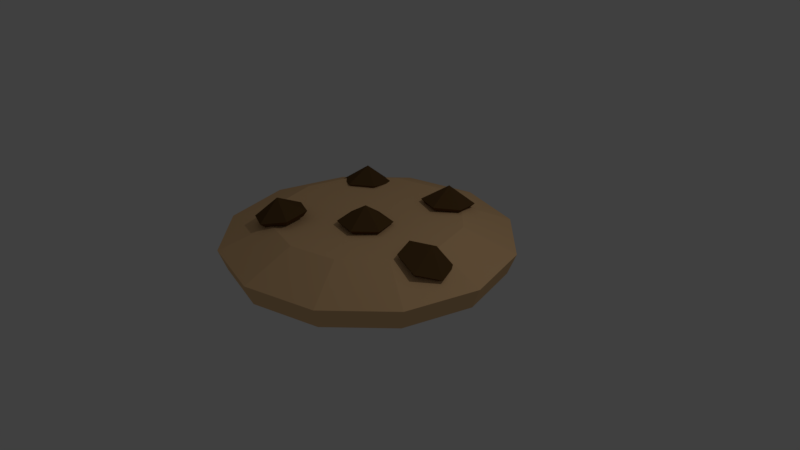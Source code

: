 # Source: Cookie.blend  (saved by Blender 2.79.0; exported with 4.5.12 LTS)
import bpy
from mathutils import Matrix  # noqa: F401  (used for matrix-valued properties, if any)

bpy.ops.wm.read_factory_settings(use_empty=True)
scene = bpy.context.scene
scene.name = 'Scene'

# ---- collections
col_collection_1 = bpy.data.collections.new('Collection 1'); scene.collection.children.link(col_collection_1)

# ---- materials (node trees are filled in below, after node groups)
mat_material_001 = bpy.data.materials.new('Material.001')
mat_material_001.alpha_threshold = 0.0
mat_material_001.use_transparent_shadow = False
mat_material_001.diffuse_color = (0.1237, 0.06649, 0.02358, 1.0)
mat_material_001.roughness = 0.5
mat_material_001.specular_intensity = 0.0
mat_material = bpy.data.materials.new('Material')
mat_material.alpha_threshold = 0.0
mat_material.use_transparent_shadow = False
mat_material.diffuse_color = (0.8412, 0.5371, 0.2738, 1.0)
mat_material.roughness = 0.5
mat_material.specular_intensity = 0.0
mat_material.line_color = (0.0, 0.0, 0.0, 1.0)

# ---- material node trees

# ---- world
world_world = bpy.data.worlds.new('World'); scene.world = world_world
world_world.color = (0.05088, 0.05088, 0.05088)
world_world.use_sun_shadow = False
world_world.sun_shadow_jitter_overblur = 0.0
world_world.cycles.sampling_method = 'MANUAL'

# ---- cameras
cam_camera = bpy.data.cameras.new('Camera')
cam_camera.clip_end = 100.0
cam_camera.lens = 35.0
cam_camera.sensor_width = 32.0
cam_camera.sensor_height = 18.0
cam_camera.ortho_scale = 7.314
cam_camera.dof.focus_distance = 0.0
cam_camera.dof.aperture_fstop = 128.0

# ---- lights
light_lamp = bpy.data.lights.new('Lamp', 'POINT')
light_lamp.transmission_factor = 0.0
light_lamp.cutoff_distance = 30.0
light_lamp.energy = 100.0
light_lamp.shadow_buffer_clip_start = 1.001
light_lamp.shadow_soft_size = 0.1
light_lamp.shadow_maximum_resolution = 0.006
light_lamp.use_absolute_resolution = True

# ---- meshes
me_cone_004 = bpy.data.meshes.new('Cone.004')
me_cone_004.from_pydata([(1.834e-08, 1.0, 0.05929), (0.866, 0.5, 0.05929), (0.866, -0.5, 0.05929), (-6.908e-08, -1.0, 0.05929), (1.834e-08, 1.375e-08, 0.8524), (-0.866, -0.5, 0.05929), (-0.866, 0.5, 0.05929), (2.87e-08, 0.7995, -0.2014), (0.6924, 0.3997, -0.2014), (0.6924, -0.3997, -0.2014), (-4.12e-08, -0.7995, -0.2014), (-0.6924, -0.3997, -0.2014), (-0.6924, 0.3997, -0.2014)], [], [(0, 4, 1), (1, 4, 2), (2, 4, 3), (3, 4, 5), (5, 4, 6), (6, 4, 0), (3, 5, 11, 10), (7, 8, 9, 10, 11, 12), (6, 0, 7, 12), (0, 1, 8, 7), (2, 3, 10, 9), (1, 2, 9, 8), (5, 6, 12, 11)])
me_cone_004.materials.append(mat_material_001)
me_cone_004.use_remesh_preserve_volume = False
me_cone_004.use_remesh_preserve_attributes = False
me_cone_004.use_mirror_vertex_groups = False
me_cone_004.update()
me_cone_003 = bpy.data.meshes.new('Cone.003')
me_cone_003.from_pydata([(1.834e-08, 1.0, 0.05929), (0.866, 0.5, 0.05929), (0.866, -0.5, 0.05929), (-6.908e-08, -1.0, 0.05929), (1.834e-08, 1.375e-08, 0.8524), (-0.866, -0.5, 0.05929), (-0.866, 0.5, 0.05929), (2.87e-08, 0.7995, -0.2014), (0.6924, 0.3997, -0.2014), (0.6924, -0.3997, -0.2014), (-4.12e-08, -0.7995, -0.2014), (-0.6924, -0.3997, -0.2014), (-0.6924, 0.3997, -0.2014)], [], [(0, 4, 1), (1, 4, 2), (2, 4, 3), (3, 4, 5), (5, 4, 6), (6, 4, 0), (3, 5, 11, 10), (7, 8, 9, 10, 11, 12), (6, 0, 7, 12), (0, 1, 8, 7), (2, 3, 10, 9), (1, 2, 9, 8), (5, 6, 12, 11)])
me_cone_003.materials.append(mat_material_001)
me_cone_003.use_remesh_preserve_volume = False
me_cone_003.use_remesh_preserve_attributes = False
me_cone_003.use_mirror_vertex_groups = False
me_cone_003.update()
me_cone_002 = bpy.data.meshes.new('Cone.002')
me_cone_002.from_pydata([(1.834e-08, 1.0, 0.05929), (0.866, 0.5, 0.05929), (0.866, -0.5, 0.05929), (-6.908e-08, -1.0, 0.05929), (1.834e-08, 1.375e-08, 0.8524), (-0.866, -0.5, 0.05929), (-0.866, 0.5, 0.05929), (2.87e-08, 0.7995, -0.2014), (0.6924, 0.3997, -0.2014), (0.6924, -0.3997, -0.2014), (-4.12e-08, -0.7995, -0.2014), (-0.6924, -0.3997, -0.2014), (-0.6924, 0.3997, -0.2014)], [], [(0, 4, 1), (1, 4, 2), (2, 4, 3), (3, 4, 5), (5, 4, 6), (6, 4, 0), (3, 5, 11, 10), (7, 8, 9, 10, 11, 12), (6, 0, 7, 12), (0, 1, 8, 7), (2, 3, 10, 9), (1, 2, 9, 8), (5, 6, 12, 11)])
me_cone_002.materials.append(mat_material_001)
me_cone_002.use_remesh_preserve_volume = False
me_cone_002.use_remesh_preserve_attributes = False
me_cone_002.use_mirror_vertex_groups = False
me_cone_002.update()
me_cone_001 = bpy.data.meshes.new('Cone.001')
me_cone_001.from_pydata([(1.834e-08, 1.0, 0.05929), (0.866, 0.5, 0.05929), (0.866, -0.5, 0.05929), (-6.908e-08, -1.0, 0.05929), (1.834e-08, 1.375e-08, 0.8524), (-0.866, -0.5, 0.05929), (-0.866, 0.5, 0.05929), (2.87e-08, 0.7995, -0.2014), (0.6924, 0.3997, -0.2014), (0.6924, -0.3997, -0.2014), (-4.12e-08, -0.7995, -0.2014), (-0.6924, -0.3997, -0.2014), (-0.6924, 0.3997, -0.2014)], [], [(0, 4, 1), (1, 4, 2), (2, 4, 3), (3, 4, 5), (5, 4, 6), (6, 4, 0), (3, 5, 11, 10), (7, 8, 9, 10, 11, 12), (6, 0, 7, 12), (0, 1, 8, 7), (2, 3, 10, 9), (1, 2, 9, 8), (5, 6, 12, 11)])
me_cone_001.materials.append(mat_material_001)
me_cone_001.use_remesh_preserve_volume = False
me_cone_001.use_remesh_preserve_attributes = False
me_cone_001.use_mirror_vertex_groups = False
me_cone_001.update()
me_cone = bpy.data.meshes.new('Cone')
me_cone.from_pydata([(1.834e-08, 1.0, 0.05929), (0.866, 0.5, 0.05929), (0.866, -0.5, 0.05929), (-6.908e-08, -1.0, 0.05929), (1.834e-08, 1.375e-08, 0.8524), (-0.866, -0.5, 0.05929), (-0.866, 0.5, 0.05929), (2.87e-08, 0.7995, -0.2014), (0.6924, 0.3997, -0.2014), (0.6924, -0.3997, -0.2014), (-4.12e-08, -0.7995, -0.2014), (-0.6924, -0.3997, -0.2014), (-0.6924, 0.3997, -0.2014)], [], [(0, 4, 1), (1, 4, 2), (2, 4, 3), (3, 4, 5), (5, 4, 6), (6, 4, 0), (3, 5, 11, 10), (7, 8, 9, 10, 11, 12), (6, 0, 7, 12), (0, 1, 8, 7), (2, 3, 10, 9), (1, 2, 9, 8), (5, 6, 12, 11)])
me_cone.materials.append(mat_material_001)
me_cone.use_remesh_preserve_volume = False
me_cone.use_remesh_preserve_attributes = False
me_cone.use_mirror_vertex_groups = False
me_cone.update()
me_cylinder = bpy.data.meshes.new('Cylinder')
me_cylinder.from_pydata([(3.189e-08, 0.9766, -0.2789), (3.18e-08, 1.035, 0.001468), (0.4883, 0.8458, -0.2789), (0.5173, 0.8961, 0.001468), (0.8458, 0.4883, -0.2789), (0.8961, 0.5173, 0.001468), (0.9766, 9.784e-08, -0.2789), (1.035, 1.036e-07, 0.001468), (0.8458, -0.4883, -0.2789), (0.8961, -0.5173, 0.001468), (0.4883, -0.8458, -0.2789), (0.5173, -0.8961, 0.001468), (1.794e-07, -0.9766, -0.2789), (1.88e-07, -1.035, 0.001468), (-0.4883, -0.8458, -0.2789), (-0.5173, -0.8961, 0.001468), (-0.8458, -0.4883, -0.2789), (-0.8961, -0.5173, 0.001468), (-0.9766, -3.135e-07, -0.2789), (-1.035, -3.322e-07, 0.001468), (-0.8458, 0.4883, -0.2789), (-0.8961, 0.5173, 0.001468), (-0.4883, 0.8458, -0.2789), (-0.5173, 0.8961, 0.001468), (0.3328, 0.5764, 0.2774), (2.944e-08, 0.6656, 0.2774), (0.5764, 0.3328, 0.2774), (0.6656, 6.135e-08, 0.2774), (0.5764, -0.3328, 0.2774), (0.3328, -0.5764, 0.2774), (1.299e-07, -0.6656, 0.2774), (-0.3328, -0.5764, 0.2774), (-0.5764, -0.3328, 0.2774), (-0.6656, -2.19e-07, 0.2774), (-0.5764, 0.3328, 0.2774), (-0.3328, 0.5764, 0.2774)], [], [(0, 1, 3, 2), (2, 3, 5, 4), (4, 5, 7, 6), (6, 7, 9, 8), (8, 9, 11, 10), (10, 11, 13, 12), (12, 13, 15, 14), (14, 15, 17, 16), (16, 17, 19, 18), (18, 19, 21, 20), (15, 13, 30, 31), (20, 21, 23, 22), (22, 23, 1, 0), (0, 2, 4, 6, 8, 10, 12, 14, 16, 18, 20, 22), (24, 25, 35, 34, 33, 32, 31, 30, 29, 28, 27, 26), (13, 11, 29, 30), (11, 9, 28, 29), (9, 7, 27, 28), (1, 23, 35, 25), (3, 1, 25, 24), (7, 5, 26, 27), (23, 21, 34, 35), (5, 3, 24, 26), (21, 19, 33, 34), (19, 17, 32, 33), (17, 15, 31, 32)])
me_cylinder.materials.append(mat_material)
me_cylinder.use_remesh_preserve_volume = False
me_cylinder.use_remesh_preserve_attributes = False
me_cylinder.use_mirror_vertex_groups = False
me_cylinder.update()

# ---- objects
ob_cone_004 = bpy.data.objects.new('Cone.004', me_cone_004)
ob_cone_003 = bpy.data.objects.new('Cone.003', me_cone_003)
ob_cone_002 = bpy.data.objects.new('Cone.002', me_cone_002)
ob_cone_001 = bpy.data.objects.new('Cone.001', me_cone_001)
ob_cone = bpy.data.objects.new('Cone', me_cone)
ob_cylinder = bpy.data.objects.new('Cylinder', me_cylinder)
ob_lamp = bpy.data.objects.new('Lamp', light_lamp)
ob_camera = bpy.data.objects.new('Camera', cam_camera)

# ---- transforms, parenting, visibility, modifiers, constraints
ob_cone_004.location = (1.294, -0.2738, 0.5118)
ob_cone_004.rotation_euler = (0.04084, 0.3613, 0.4044)
ob_cone_004.scale = (0.3484, 0.3484, 0.2696)
ob_cone_004.lineart.crease_threshold = 0.0
ob_cone_003.location = (0.4506, 0.9667, 0.5762)
ob_cone_003.rotation_euler = (-0.1058, 0.001162, 0.1979)
ob_cone_003.scale = (0.3484, 0.3484, 0.2696)
ob_cone_003.lineart.crease_threshold = 0.0
ob_cone_002.location = (0.1912, -0.2213, 0.5932)
ob_cone_002.rotation_euler = (-0.04283, 0.01604, 0.3235)
ob_cone_002.scale = (0.3484, 0.3484, 0.2696)
ob_cone_002.lineart.crease_threshold = 0.0
ob_cone_001.location = (-0.8544, 0.738, 0.5159)
ob_cone_001.rotation_euler = (-0.1527, -0.11, 0.06968)
ob_cone_001.scale = (0.3484, 0.3484, 0.2696)
ob_cone_001.lineart.crease_threshold = 0.0
ob_cone.location = (-0.6799, -0.848, 0.6052)
ob_cone.rotation_euler = (0.08051, -0.165, 0.09484)
ob_cone.scale = (0.3484, 0.3484, 0.2696)
ob_cone.lineart.crease_threshold = 0.0
ob_cylinder.location = (-5.767e-08, -2.641e-07, 0.2789)
ob_cylinder.scale = (1.833, 1.833, 1.0)
ob_cylinder.lineart.crease_threshold = 0.0
ob_lamp.location = (4.076, 1.005, 5.904)
ob_lamp.rotation_euler = (0.6503, 0.05522, 1.866)
ob_lamp.lock_rotations_4d = False
ob_lamp.empty_display_type = 'ARROWS'
ob_lamp.color = (0.0, 0.0, 0.0, 0.0)
ob_lamp.lineart.crease_threshold = 0.0
ob_camera.location = (7.481, -6.508, 5.344)
ob_camera.rotation_euler = (1.109, 0.0, 0.8149)
ob_camera.lock_rotations_4d = False
ob_camera.empty_display_type = 'ARROWS'
ob_camera.color = (0.0, 0.0, 0.0, 0.0)
ob_camera.display_type = 'WIRE'
ob_camera.lineart.crease_threshold = 0.0

# ---- collection membership
col_collection_1.objects.link(ob_cone_004)
col_collection_1.objects.link(ob_cone_003)
col_collection_1.objects.link(ob_cone_002)
col_collection_1.objects.link(ob_cone_001)
col_collection_1.objects.link(ob_cone)
col_collection_1.objects.link(ob_cylinder)
col_collection_1.objects.link(ob_lamp)
col_collection_1.objects.link(ob_camera)

# ---- scene / render settings (as saved in the file)
scene.camera = ob_camera
scene.frame_start = 1; scene.frame_end = 250; scene.frame_set(1)
scene.render.engine = 'BLENDER_EEVEE_NEXT'
scene.render.resolution_percentage = 50
scene.render.dither_intensity = 0.0
scene.cycles.use_denoising = False
scene.cycles.samples = 128
scene.cycles.sampling_pattern = 'TABULATED_SOBOL'
scene.cycles.use_adaptive_sampling = False
scene.cycles.use_light_tree = False
scene.cycles.blur_glossy = 0.0
scene.cycles.sample_clamp_indirect = 0.0
scene.view_settings.view_transform = 'Standard'
bpy.context.view_layer.update()
